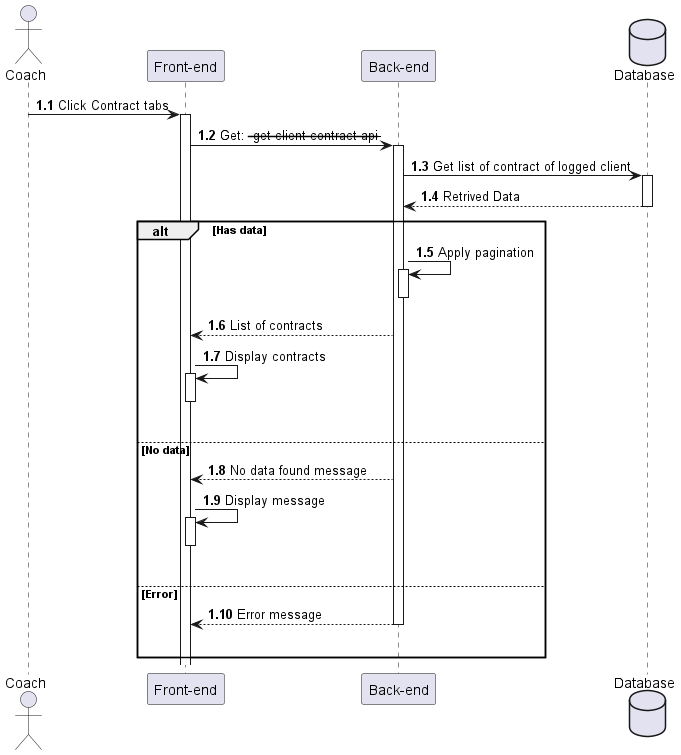

The diagram above was rendered by PlantUML. Its source (embedded in the PNG):
@startuml ViewClientContracts

actor Coach as user
participant "Front-end" as client
participant "Back-end" as server 
database "Database" as db

autonumber 1.1 "<b>0:"

user -> client++ : Click Contract tabs
client -> server++ : Get: ---get client contract api---
server -> db++ : Get list of contract of logged client
db --> server : Retrived Data
deactivate

alt Has data
    server -> server++ : Apply pagination
    deactivate 
    server --> client : List of contracts
    client -> client++ : Display contracts
    deactivate
    |||

else No data
    server --> client : No data found message
    client -> client++ : Display message
    deactivate 
    |||
else Error
    server --> client : Error message
    deactivate
    |||
end 

@enduml